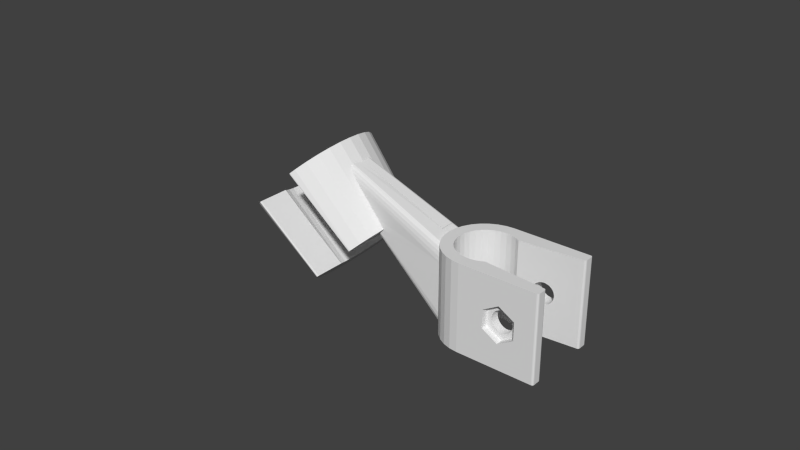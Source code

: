 # Source: shower_holder_7.blend  (saved by Blender 2.79.0; exported with 4.5.12 LTS)
import bpy
from mathutils import Matrix  # noqa: F401  (used for matrix-valued properties, if any)

bpy.ops.wm.read_factory_settings(use_empty=True)
scene = bpy.context.scene
scene.name = 'Scene'

# ---- collections
col_collection_1 = bpy.data.collections.new('Collection 1'); scene.collection.children.link(col_collection_1)
col_collection_8 = bpy.data.collections.new('Collection 8'); scene.collection.children.link(col_collection_8)

# ---- world
world_world = bpy.data.worlds.new('World'); scene.world = world_world
world_world.color = (0.05088, 0.05088, 0.05088)
world_world.use_sun_shadow = False
world_world.sun_shadow_jitter_overblur = 0.0
world_world.cycles.sampling_method = 'NONE'
world_world.cycles.sample_map_resolution = 256

# ---- meshes
me_cylinder_003 = bpy.data.meshes.new('Cylinder.003')
me_cylinder_003.from_pydata([(-0.03, 0.01, 0.01246), (-0.03, 0.01748, 0.01246), (-0.02759, 0.01714, 0.01487), (-0.02862, 0.009808, 0.01384), (-0.04821, 0.01128, 0.03385), (-0.0498, 0.0115, 0.03226), (-0.03138, 0.009808, 0.01108), (-0.03241, 0.01714, 0.01005), (-0.0498, 0.0201, 0.03226), (-0.04703, 0.01971, 0.03503), (-0.02527, 0.01615, 0.01719), (-0.02729, 0.009239, 0.01517), (-0.05139, 0.01128, 0.03067), (-0.04669, 0.01062, 0.03537), (-0.03271, 0.009239, 0.009756), (-0.03473, 0.01615, 0.007733), (-0.05257, 0.01971, 0.02949), (-0.04436, 0.01857, 0.0377), (-0.02313, 0.01453, 0.01933), (-0.02607, 0.008315, 0.01639), (-0.05291, 0.01062, 0.02915), (-0.04528, 0.009562, 0.03678), (-0.03393, 0.008315, 0.008534), (-0.03687, 0.01453, 0.005596), (-0.05524, 0.01857, 0.02682), (-0.0419, 0.01671, 0.04016), (-0.02126, 0.01236, 0.0212), (-0.025, 0.007071, 0.01746), (-0.05432, 0.009562, 0.02774), (-0.04405, 0.008132, 0.03801), (-0.035, 0.007071, 0.007462), (-0.03874, 0.01236, 0.003723), (-0.0577, 0.01671, 0.02437), (-0.03975, 0.01421, 0.04231), (-0.01972, 0.00971, 0.02274), (-0.02412, 0.005556, 0.01834), (-0.05555, 0.008132, 0.02651), (-0.04304, 0.006389, 0.03902), (-0.03588, 0.005556, 0.006583), (-0.04028, 0.00971, 0.002186), (-0.05985, 0.01421, 0.02221), (-0.03798, 0.01117, 0.04408), (-0.01858, 0.006689, 0.02388), (-0.02347, 0.003827, 0.019), (-0.05656, 0.006389, 0.0255), (-0.04229, 0.004401, 0.03977), (-0.03653, 0.003827, 0.00593), (-0.04142, 0.006689, 0.001044), (-0.06162, 0.01117, 0.02044), (-0.03667, 0.007692, 0.04539), (-0.0182, 0.004906, 0.02426), (-0.01963, 0.004807, 0.02283), (-0.01988, 0.004753, 0.02258), (-0.02024, 0.004496, 0.02222), (-0.02036, 0.004421, 0.0221), (-0.02062, 0.003914, 0.02184), (-0.02064, 0.003861, 0.02182), (-0.02074, 0.003226, 0.02172), (-0.02074, 0.002658, 0.02172), (-0.02074, 0.002605, 0.02172), (-0.02306, 0.001951, 0.0194), (-0.05731, 0.004401, 0.02475), (-0.04182, 0.002244, 0.04024), (-0.03694, 0.001951, 0.005527), (-0.04212, 0.00341, 0.000341), (-0.06293, 0.007692, 0.01913), (-0.03586, 0.003921, 0.0462), (-0.03024, 0.003761, 0.03945), (-0.03022, 0.003789, 0.03941), (-0.03003, 0.003861, 0.03915), (-0.02935, 0.004177, 0.03816), (-0.02909, 0.004232, 0.03782), (-0.02812, 0.004444, 0.03654), (-0.0278, 0.004477, 0.03613), (-0.02664, 0.004563, 0.03469), (-0.0202, 0.004768, 0.02676), (-0.02072, 0.0001, 0.02174), (-0.01765, 0.0001, 0.02481), (-0.01764, 1.32e-09, 0.02482), (-0.02293, 7.55e-10, 0.01953), (-0.05777, 0.002244, 0.02429), (-0.04167, 3.983e-10, 0.04039), (-0.03707, 9.656e-09, 0.005391), (-0.04236, 1.688e-08, 0.0001035), (-0.06374, 0.003921, 0.01832), (-0.03559, 6.962e-10, 0.04647), (-0.03048, 0.0001, 0.0403), (-0.03098, 0.002783, 0.04049), (-0.03094, 0.00288, 0.04043), (-0.03083, 0.003306, 0.04023), (-0.03069, 0.0034, 0.04004), (-0.01788, -0.00341, 0.02458), (-0.02306, -0.001951, 0.0194), (-0.05793, 1.063e-08, 0.02413), (-0.04182, -0.002244, 0.04024), (-0.03694, -0.001951, 0.005527), (-0.04212, -0.00341, 0.000341), (-0.06401, 1.859e-08, 0.01805), (-0.03586, -0.003921, 0.0462), (-0.01858, -0.006689, 0.02388), (-0.02347, -0.003827, 0.019), (-0.05777, -0.002244, 0.02429), (-0.04229, -0.004401, 0.03977), (-0.03653, -0.003827, 0.00593), (-0.04142, -0.006689, 0.001044), (-0.06374, -0.003921, 0.01832), (-0.03667, -0.007692, 0.04539), (-0.02364, -0.004274, 0.01883), (-0.01972, -0.00971, 0.02274), (-0.02364, -0.006014, 0.01883), (-0.05731, -0.004401, 0.02475), (-0.03452, -0.006014, 0.02971), (-0.04304, -0.006389, 0.03902), (-0.03636, -0.006014, 0.006098), (-0.04028, -0.00971, 0.002186), (-0.03636, -0.004274, 0.006098), (-0.06293, -0.007692, 0.01913), (-0.03798, -0.01117, 0.04408), (-0.02126, -0.01236, 0.0212), (-0.02364, -0.009, 0.01883), (-0.05656, -0.006389, 0.0255), (-0.04724, -0.006014, 0.01698), (-0.04344, -0.007074, 0.03863), (-0.03636, -0.009, 0.006098), (-0.03874, -0.01236, 0.003723), (-0.06162, -0.01117, 0.02044), (-0.03975, -0.01421, 0.04231), (-0.02364, -0.01431, 0.01883), (-0.02313, -0.01453, 0.01933), (-0.02364, -0.01347, 0.01883), (-0.05616, -0.007074, 0.0259), (-0.04344, -0.009, 0.03863), (-0.03636, -0.01347, 0.006098), (-0.03687, -0.01453, 0.005596), (-0.05985, -0.01421, 0.02221), (-0.0419, -0.01671, 0.04016), (-0.04344, -0.01727, 0.03863), (-0.02326, -0.01463, 0.0192), (-0.02344, -0.01469, 0.019), (-0.02357, -0.01457, 0.01886), (-0.03636, -0.01431, 0.006098), (-0.05616, -0.009, 0.0259), (-0.04344, -0.01347, 0.03863), (-0.0364, -0.01457, 0.006036), (-0.03654, -0.01469, 0.005899), (-0.03674, -0.01463, 0.005724), (-0.0577, -0.01671, 0.02437), (-0.04306, -0.01759, 0.039), (-0.04337, -0.01753, 0.03866), (-0.04324, -0.01765, 0.0388), (-0.05616, -0.01727, 0.0259), (-0.05616, -0.01347, 0.0259), (-0.0562, -0.01753, 0.02584), (-0.05634, -0.01765, 0.0257), (-0.05654, -0.01759, 0.02552), (-0.01259, 0.0001, 0.0146), (-0.001132, 0.004739, 0.004581), (-0.001132, 0.0001, 0.004581), (-0.001132, 0.0001, 0.02808), (-0.01932, 0.0001, 0.03566), (-0.001132, 0.004872, 0.004619), (-0.001132, 0.005392, 0.005059), (-0.001132, 0.005497, 0.005163), (-0.001132, 0.005883, 0.006382), (-0.001132, 0.005933, 0.006527), (-0.001132, 0.006076, 0.008218), (-0.001132, 0.006076, 0.02216), (-0.001132, 0.006117, 0.02324), (-0.001132, 0.006114, 0.02339), (-0.001132, 0.006043, 0.02473), (-0.001132, 0.006019, 0.02486), (-0.001132, 0.00581, 0.02608), (-0.001132, 0.005768, 0.02618), (-0.001132, 0.005442, 0.02715), (-0.001132, 0.004975, 0.02784), (-0.001132, 0.004455, 0.02807), (-0.001132, 0.003709, 0.02808)], [], [(0, 1, 2, 3), (0, 3, 4, 5), (6, 7, 1, 0), (1, 8, 9, 2), (3, 2, 10, 11), (6, 0, 5, 12), (3, 11, 13, 4), (4, 9, 8, 5), (14, 15, 7, 6), (7, 16, 8, 1), (2, 9, 17, 10), (11, 10, 18, 19), (14, 6, 12, 20), (5, 8, 16, 12), (11, 19, 21, 13), (13, 17, 9, 4), (22, 23, 15, 14), (15, 24, 16, 7), (10, 17, 25, 18), (19, 18, 26, 27), (22, 14, 20, 28), (12, 16, 24, 20), (19, 27, 29, 21), (21, 25, 17, 13), (30, 31, 23, 22), (23, 32, 24, 15), (18, 25, 33, 26), (27, 26, 34, 35), (30, 22, 28, 36), (20, 24, 32, 28), (27, 35, 37, 29), (29, 33, 25, 21), (38, 39, 31, 30), (31, 40, 32, 23), (26, 33, 41, 34), (35, 34, 42, 43), (38, 30, 36, 44), (28, 32, 40, 36), (35, 43, 45, 37), (37, 41, 33, 29), (46, 47, 39, 38), (39, 48, 40, 31), (34, 41, 49, 42), (43, 42, 50, 51, 52, 53, 54, 55, 56, 57, 58, 59, 60), (46, 38, 44, 61), (36, 40, 48, 44), (43, 60, 62, 45), (45, 49, 41, 37), (63, 64, 47, 46), (47, 65, 48, 39), (42, 49, 66, 67, 68, 69, 70, 71, 72, 73, 74, 75, 50), (60, 59, 76, 77, 78, 79), (63, 46, 61, 80), (44, 48, 65, 61), (60, 79, 81, 62), (62, 66, 49, 45), (82, 83, 64, 63), (64, 84, 65, 47), (67, 66, 85, 78, 77, 86, 87, 88, 89, 90), (79, 78, 91, 92), (82, 63, 80, 93), (61, 65, 84, 80), (79, 92, 94, 81), (81, 85, 66, 62), (95, 96, 83, 82), (83, 97, 84, 64), (78, 85, 98, 91), (92, 91, 99, 100), (95, 82, 93, 101), (80, 84, 97, 93), (92, 100, 102, 94), (94, 98, 85, 81), (103, 104, 96, 95), (96, 105, 97, 83), (91, 98, 106, 99), (107, 100, 99, 108, 109), (103, 95, 101, 110), (93, 97, 105, 101), (111, 112, 102, 100, 107), (102, 106, 98, 94), (113, 114, 104, 103, 115), (104, 116, 105, 96), (99, 106, 117, 108), (107, 109, 119, 129, 127, 136, 142, 131, 122, 111), (109, 108, 118, 119), (115, 103, 110, 120, 121), (101, 105, 116, 110), (122, 112, 111), (112, 117, 106, 102), (123, 124, 114, 113), (114, 125, 116, 104), (108, 117, 126, 118), (119, 118, 128, 129), (110, 116, 125, 120), (121, 120, 130), (131, 126, 117, 112, 122), (132, 133, 124, 123), (124, 134, 125, 114), (118, 126, 135, 128), (129, 128, 137, 138, 139, 127), (130, 120, 125, 134, 141), (130, 141, 151, 150, 140, 132, 123, 113, 115, 121), (142, 135, 126, 131), (140, 143, 144, 145, 133, 132), (133, 146, 134, 124), (137, 128, 135, 147), (136, 127, 139, 148), (149, 138, 137, 147), (148, 139, 138, 149), (141, 134, 146, 151), (136, 148, 149, 147, 135, 142), (152, 143, 140, 150), (153, 144, 143, 152), (154, 145, 144, 153), (154, 146, 133, 145), (151, 146, 154, 153, 152, 150), (58, 155, 76, 59), (57, 156, 157, 155, 58), (157, 158, 159, 86, 77, 76, 155), (56, 160, 156, 57), (158, 157, 156, 160, 161, 162, 163, 164, 165, 166, 167, 168, 169, 170, 171, 172, 173, 174, 175, 176), (176, 159, 158), (86, 159, 176, 175, 87), (55, 161, 160, 56), (54, 162, 161, 55), (53, 163, 162, 54), (52, 164, 163, 53), (51, 165, 164, 52), (165, 51, 50, 75, 166), (74, 167, 166, 75), (73, 168, 167, 74), (72, 169, 168, 73), (71, 170, 169, 72), (70, 171, 170, 71), (69, 172, 171, 70), (68, 173, 172, 69), (89, 174, 173, 90), (87, 175, 174, 88), (173, 68, 67, 90), (88, 174, 89)])
me_cylinder_003.use_remesh_preserve_volume = False
me_cylinder_003.use_remesh_preserve_attributes = False
me_cylinder_003.use_mirror_vertex_groups = False
me_cylinder_003.update()
me_cube_002 = bpy.data.meshes.new('Cube.002')
me_cube_002.from_pydata([(-0.00646, -0.002656, 0.0267), (-0.003587, -0.002656, 0.02991), (-0.00646, 0.002344, 0.0267), (-0.003587, 0.002344, 0.02991), (0.004722, -0.002656, 0.0167), (0.007594, -0.002656, 0.01991), (0.004722, 0.002344, 0.0167), (0.007594, 0.002344, 0.01991)], [], [(0, 1, 3, 2), (2, 3, 7, 6), (6, 7, 5, 4), (4, 5, 1, 0), (2, 6, 4, 0), (7, 3, 1, 5)])
me_cube_002.use_remesh_preserve_volume = False
me_cube_002.use_remesh_preserve_attributes = False
me_cube_002.use_mirror_vertex_groups = False
me_cube_002.update()
me_cube_001 = bpy.data.meshes.new('Cube.001')
me_cube_001.from_pydata([(0.05092, 0.01249, 0.028), (0.05084, 0.01279, 0.028), (0.05062, 0.01301, 0.028), (0.05032, 0.01309, 0.028), (0.02553, 0.01309, 0.028), (0.02553, 0.00925, 0.028), (0.02733, 0.009072, 0.028), (0.02907, 0.008546, 0.028), (0.03047, 0.0078, 0.028), (0.05033, 0.009623, 0.028), (0.05063, 0.009731, 0.028), (0.05084, 0.00997, 0.028), (0.05092, 0.01028, 0.028), (0.05092, 0.01249, 0.0), (0.05092, 0.01028, 0.0), (0.05084, 0.01279, 0.0), (0.05062, 0.01301, 0.0), (0.05032, 0.01309, 0.0), (0.03826, 0.01309, 0.01733), (0.02298, 0.01284, 0.028), (0.02372, 0.009072, 0.028), (0.02553, 0.00925, 4.337e-19), (0.02733, 0.009072, 0.0), (0.02907, 0.008546, -3.469e-18), (0.03047, 0.0078, -6.179e-20), (0.04023, 0.008696, 0.01714), (0.05033, 0.009623, -1.804e-21), (0.05063, 0.009731, -9.023e-22), (0.05084, 0.00997, -2.418e-22), (0.02553, 0.01309, 0.0), (0.04232, 0.01309, 0.014), (0.03762, 0.01309, 0.01714), (0.03892, 0.01309, 0.0174), (0.02372, 0.009072, 0.0), (0.02298, 0.01284, 0.0), (0.02052, 0.01209, 0.028), (0.02199, 0.008546, 0.028), (0.03552, 0.008264, 0.014), (0.04081, 0.00875, 0.01683), (0.03959, 0.008637, 0.01733), (0.04226, 0.008882, 0.01466), (0.03826, 0.01309, 0.01067), (0.04232, 0.008888, 0.014), (0.04226, 0.008882, 0.01334), (0.04207, 0.008865, 0.0127), (0.04175, 0.008836, 0.01211), (0.04133, 0.008797, 0.0116), (0.04081, 0.00875, 0.01117), (0.04023, 0.008696, 0.01086), (0.03959, 0.008637, 0.01067), (0.03892, 0.008576, 0.0106), (0.03826, 0.008515, 0.01067), (0.03762, 0.008457, 0.01086), (0.03704, 0.008403, 0.01117), (0.03652, 0.008355, 0.0116), (0.0361, 0.008317, 0.01211), (0.03578, 0.008288, 0.0127), (0.03559, 0.00827, 0.01334), (0.04226, 0.01309, 0.01334), (0.04226, 0.01309, 0.01466), (0.03704, 0.01309, 0.01683), (0.03826, 0.008515, 0.01733), (0.03762, 0.008457, 0.01714), (0.03892, 0.008576, 0.0174), (0.03959, 0.01309, 0.01733), (0.02199, 0.008546, 0.0), (0.02052, 0.01209, 0.0), (0.03552, 0.01309, 0.014), (0.01826, 0.01088, 0.028), (0.02039, 0.007691, 0.028), (0.03559, 0.00827, 0.01466), (0.04133, 0.008797, 0.0164), (0.04023, 0.01309, 0.01714), (0.04081, 0.01309, 0.01683), (0.04207, 0.008865, 0.0153), (0.03892, 0.01309, 0.0106), (0.03762, 0.01309, 0.01086), (0.04207, 0.01309, 0.0127), (0.04175, 0.01309, 0.01211), (0.04133, 0.01309, 0.0116), (0.04081, 0.01309, 0.01117), (0.04023, 0.01309, 0.01086), (0.03959, 0.01309, 0.01067), (0.03704, 0.01309, 0.01117), (0.03652, 0.01309, 0.0116), (0.0361, 0.01309, 0.01211), (0.03578, 0.01309, 0.0127), (0.03559, 0.01309, 0.01334), (0.04207, 0.01309, 0.0153), (0.03652, 0.01309, 0.0164), (0.03704, 0.008403, 0.01683), (0.02039, 0.007691, 4.337e-19), (0.01826, 0.01088, 0.0), (0.03559, 0.01309, 0.01466), (0.01628, 0.009254, 0.028), (0.01899, 0.006541, 0.028), (0.03578, 0.008288, 0.0153), (0.04133, 0.01309, 0.0164), (0.04175, 0.008836, 0.01589), (0.04175, 0.01309, 0.01589), (0.0361, 0.01309, 0.01589), (0.03652, 0.008355, 0.0164), (0.01899, 0.006541, 0.0), (0.01628, 0.009254, 0.0), (0.03578, 0.01309, 0.0153), (0.01465, 0.00727, 0.028), (0.01784, 0.005139, 0.028), (0.0361, 0.008317, 0.01589), (0.01784, 0.005139, 0.0), (0.01465, 0.00727, 0.0), (0.01344, 0.005008, 0.028), (0.01698, 0.00354, 0.028), (0.01698, 0.00354, 0.0), (0.01344, 0.005008, 0.0), (0.01344, 0.005008, 0.001487), (0.01344, 0.005012, 0.001485), (0.01346, 0.005056, 0.001477), (0.0138, 0.005688, 0.001698), (0.01382, 0.005716, 0.001712), (0.01407, 0.006185, 0.002928), (0.01407, 0.006196, 0.002952), (0.01417, 0.006369, 0.004847), (0.01417, 0.006369, 0.02112), (0.01417, 0.006377, 0.02132), (0.01417, 0.006376, 0.02135), (0.01413, 0.006293, 0.02288), (0.01412, 0.006288, 0.02291), (0.01399, 0.006047, 0.02432), (0.01399, 0.006038, 0.02435), (0.01379, 0.005663, 0.02551), (0.01361, 0.005326, 0.02608), (0.01353, 0.005179, 0.02632), (0.01344, 0.005008, 0.02644), (0.01269, 0.002553, 0.028), (0.01646, 0.001805, 0.028), (0.01514, 0.004303, 4.158e-12), (0.01514, 0.005143, 0.0), (0.01646, 0.001805, 4.337e-19), (0.01269, 0.002553, 0.0), (0.01269, 0.002553, 0.002138), (0.01269, 0.002553, 0.02691), (0.01339, 0.004831, 0.02654), (0.01333, 0.004647, 0.02665), (0.01325, 0.004372, 0.02668), (0.01244, 1.264e-08, 0.028), (0.01628, 8.932e-09, 0.028), (0.01514, 0.002067, 1.523e-11), (0.01628, 8.932e-09, -4.337e-19), (0.01244, 1.264e-08, 0.0), (0.01244, 1.264e-08, 0.002358), (0.01244, 1.264e-08, 0.02702), (0.01269, -0.002553, 0.028), (0.01646, -0.001805, 0.028), (0.01514, 1.003e-08, 2.547e-11), (0.01646, -0.001805, 0.0), (0.01269, -0.002553, 0.0), (0.01269, -0.002553, 0.002138), (0.01269, -0.002553, 0.02691), (0.01344, -0.005008, 0.028), (0.01698, -0.00354, 0.028), (0.01514, -0.002067, 3.57e-11), (0.01698, -0.00354, 4.337e-19), (0.01344, -0.005008, 0.0), (0.01344, -0.005008, 0.001493), (0.01331, -0.004567, 0.001604), (0.01344, -0.005008, 0.02646), (0.01334, -0.004695, 0.02664), (0.01334, -0.004699, 0.02664), (0.01465, -0.00727, 0.028), (0.01784, -0.005139, 0.028), (0.01514, -0.004303, 4.677e-11), (0.01784, -0.005139, -4.337e-19), (0.01465, -0.00727, 0.0), (0.01354, -0.005202, 0.02633), (0.01355, -0.005222, 0.02631), (0.01355, -0.005225, 0.02631), (0.0138, -0.005685, 0.02552), (0.01381, -0.005699, 0.0255), (0.01401, -0.006068, 0.02434), (0.01401, -0.006077, 0.02432), (0.01414, -0.006315, 0.0229), (0.01414, -0.00632, 0.02288), (0.01418, -0.006402, 0.02135), (0.01418, -0.006402, 0.02132), (0.01418, -0.006389, 0.02112), (0.01418, -0.006389, 0.02103), (0.01418, -0.006389, 0.02097), (0.01418, -0.006389, 0.004843), (0.01409, -0.006218, 0.002947), (0.01408, -0.006206, 0.002923), (0.01383, -0.005742, 0.001706), (0.01382, -0.005714, 0.001693), (0.01381, -0.005711, 0.001692), (0.01348, -0.005088, 0.001469), (0.01346, -0.005044, 0.001477), (0.01628, -0.009254, 0.028), (0.01899, -0.006541, 0.028), (0.01514, -0.005143, 1.019e-10), (0.01899, -0.006541, 0.0), (0.01628, -0.009254, 0.0), (0.01826, -0.01088, 0.028), (0.02039, -0.007691, 0.028), (0.02039, -0.007691, 0.0), (0.01826, -0.01088, 0.0), (0.02052, -0.01209, 0.028), (0.02199, -0.008546, 0.028), (0.02199, -0.008546, 0.0), (0.02052, -0.01209, 0.0), (0.02298, -0.01284, 0.028), (0.02372, -0.009072, 0.028), (0.02372, -0.009072, 4.337e-19), (0.02298, -0.01284, 0.0), (0.02553, -0.01309, 0.028), (0.02553, -0.00925, 0.028), (0.02553, -0.00925, 0.0), (0.02553, -0.01309, 0.0), (0.03047, -0.0078, 0.028), (0.02907, -0.008546, 0.028), (0.02733, -0.009072, 0.028), (0.05032, -0.01309, 0.028), (0.05062, -0.01301, 0.028), (0.05084, -0.01279, 0.028), (0.05092, -0.01249, 0.028), (0.05092, -0.01028, 0.028), (0.05084, -0.00997, 0.028), (0.05063, -0.009731, 0.028), (0.05033, -0.009623, 0.028), (0.02733, -0.009072, 0.0), (0.03386, -0.01309, 0.01692), (0.04023, -0.008696, 0.01714), (0.03047, -0.0078, 3.786e-19), (0.02907, -0.008546, 0.0), (0.03892, -0.01309, 0.01985), (0.05062, -0.01301, 0.0), (0.05032, -0.01309, 0.0), (0.05084, -0.01279, 0.0), (0.05092, -0.01249, 0.0), (0.05092, -0.01028, 0.0), (0.05084, -0.00997, 3.505e-21), (0.05063, -0.009731, 7.552e-21), (0.05033, -0.009623, 1.106e-20), (0.03386, -0.01309, 0.01108), (0.03959, -0.008637, 0.01733), (0.04081, -0.00875, 0.01683), (0.03552, -0.008264, 0.014), (0.04399, -0.01309, 0.01692), (0.04399, -0.01309, 0.01108), (0.04232, -0.008888, 0.014), (0.04023, -0.008696, 0.01086), (0.03892, -0.01309, 0.00815), (0.03386, -0.011, 0.01108), (0.03386, -0.011, 0.01692), (0.03892, -0.011, 0.01985), (0.03892, -0.008576, 0.0174), (0.04023, -0.011, 0.01714), (0.03959, -0.011, 0.01733), (0.04081, -0.011, 0.01683), (0.04133, -0.008797, 0.0164), (0.03559, -0.00827, 0.01466), (0.03559, -0.00827, 0.01334), (0.04399, -0.011, 0.01692), (0.04226, -0.008882, 0.01334), (0.04226, -0.008882, 0.01466), (0.04081, -0.00875, 0.01117), (0.03959, -0.008637, 0.01067), (0.03892, -0.011, 0.00815), (0.03599, -0.011, 0.01231), (0.03578, -0.011, 0.0127), (0.03559, -0.011, 0.01334), (0.03552, -0.011, 0.014), (0.03559, -0.011, 0.01466), (0.03578, -0.011, 0.0153), (0.03599, -0.011, 0.01569), (0.0361, -0.011, 0.01589), (0.03652, -0.011, 0.0164), (0.03704, -0.011, 0.01683), (0.03762, -0.011, 0.01714), (0.03826, -0.011, 0.01733), (0.03892, -0.011, 0.0174), (0.03826, -0.008515, 0.01733), (0.04133, -0.011, 0.0164), (0.04175, -0.011, 0.01589), (0.04186, -0.011, 0.01569), (0.04175, -0.008836, 0.01589), (0.03578, -0.008288, 0.0153), (0.03578, -0.008288, 0.0127), (0.04399, -0.011, 0.01108), (0.04207, -0.008865, 0.0127), (0.04226, -0.011, 0.01334), (0.04232, -0.011, 0.014), (0.04207, -0.008865, 0.0153), (0.04226, -0.011, 0.01466), (0.04133, -0.008797, 0.0116), (0.04023, -0.011, 0.01086), (0.04081, -0.011, 0.01117), (0.03959, -0.011, 0.01067), (0.03892, -0.008576, 0.0106), (0.03892, -0.011, 0.0106), (0.03826, -0.011, 0.01067), (0.03762, -0.011, 0.01086), (0.03704, -0.011, 0.01117), (0.03652, -0.011, 0.0116), (0.0361, -0.011, 0.01211), (0.0361, -0.008317, 0.01211), (0.0361, -0.008317, 0.01589), (0.03652, -0.008355, 0.0164), (0.03704, -0.008403, 0.01683), (0.03762, -0.008457, 0.01714), (0.04207, -0.011, 0.0153), (0.04207, -0.011, 0.0127), (0.04186, -0.011, 0.01231), (0.04175, -0.011, 0.01211), (0.04133, -0.011, 0.0116), (0.04175, -0.008836, 0.01211), (0.03826, -0.008515, 0.01067), (0.03762, -0.008457, 0.01086), (0.03704, -0.008403, 0.01117), (0.03652, -0.008355, 0.0116), (-0.0009228, -0.0001, 0.01404), (-0.009513, -0.003678, 0.02163), (-0.009522, -0.002618, 0.02163), (-0.009543, -0.0001, 0.02161), (0.0101, -0.0001, 0.004406), (-0.006417, -0.0001137, 0.02481), (-0.0193, -0.0001195, 0.04043), (-0.009296, -0.0001, 0.03608), (0.0101, -0.0001, 0.028), (0.0101, 0.004754, 0.004406), (-0.00941, -0.004321, 0.02174), (-0.009387, -0.004372, 0.02176), (-0.009122, -0.004896, 0.02203), (-0.009009, -0.004968, 0.02214), (-0.008646, -0.005242, 0.0225), (-0.008401, -0.005291, 0.02275), (-0.007069, -0.005388, 0.02414), (-0.006649, -0.003437, 0.02458), (0.0101, 0.003748, 0.028), (0.0101, 0.004466, 0.02799), (0.0101, 0.004986, 0.02775), (0.0101, 0.005454, 0.02706), (0.0101, 0.005781, 0.02609), (0.0101, 0.005822, 0.02599), (0.0101, 0.006031, 0.02477), (0.0101, 0.006055, 0.02464), (0.0101, 0.006126, 0.0233), (0.0101, 0.006129, 0.02315), (0.0101, 0.00609, 0.02211), (0.0101, 0.00609, 0.00806), (0.0101, 0.005945, 0.006356), (0.0101, 0.005897, 0.006216), (0.0101, 0.005508, 0.004987), (0.0101, 0.005407, 0.004887), (0.0101, 0.004882, 0.004443), (-0.01998, -0.003824, 0.04069), (-0.01999, -0.003796, 0.04069), (-0.02002, -0.003715, 0.04074), (-0.01973, -0.002219, 0.04062), (-0.009292, -0.005306, 0.02698), (-0.01601, -0.005375, 0.03512), (-0.01722, -0.005327, 0.03661), (-0.01751, -0.005304, 0.03697), (-0.01851, -0.005122, 0.03828), (-0.01875, -0.005079, 0.03859), (-0.01946, -0.004781, 0.03959), (-0.01963, -0.004721, 0.03983), (-0.01996, -0.004337, 0.04042), (-0.02005, -0.004265, 0.04056)], [], [(0, 1, 2, 3, 4, 5, 6, 7, 8, 9, 10, 11, 12), (13, 0, 12, 14), (0, 13, 15, 1), (1, 15, 16, 2), (2, 16, 17, 3), (4, 3, 30, 59, 88, 99, 97, 73, 72, 64, 32, 18, 31, 60, 89, 100, 104, 93, 67, 29), (5, 4, 19, 20), (21, 22, 6, 5), (22, 23, 7, 6), (8, 7, 23, 24), (9, 8, 24, 37, 70, 96, 107, 101, 90, 62, 61, 63, 39, 25, 38, 71, 98, 74, 40, 26), (9, 26, 27, 10), (10, 27, 28, 11), (11, 28, 14, 12), (17, 16, 15, 13, 14, 28, 27, 26, 24, 23, 22, 21, 29), (17, 29, 67, 87, 86, 85, 84, 83, 76, 41, 75, 82, 81, 80, 79, 78, 77, 58, 30, 3), (33, 21, 5, 20), (34, 19, 4, 29), (20, 19, 35, 36), (24, 26, 40, 42, 43, 44, 45, 46, 47, 48, 49, 50, 51, 52, 53, 54, 55, 56, 57, 37), (33, 34, 29, 21), (61, 62, 31, 18), (63, 61, 18, 32), (65, 33, 20, 36), (66, 35, 19, 34), (36, 35, 68, 69), (38, 25, 72, 73), (25, 39, 64, 72), (42, 40, 59, 30), (43, 42, 30, 58), (44, 43, 58, 77), (45, 44, 77, 78), (46, 45, 78, 79), (47, 46, 79, 80), (48, 47, 80, 81), (49, 48, 81, 82), (50, 49, 82, 75), (51, 50, 75, 41), (52, 51, 41, 76), (53, 52, 76, 83), (54, 53, 83, 84), (55, 54, 84, 85), (56, 55, 85, 86), (57, 56, 86, 87), (37, 57, 87, 67), (65, 66, 34, 33), (62, 90, 60, 31), (39, 63, 32, 64), (91, 65, 36, 69), (92, 68, 35, 66), (69, 68, 94, 95), (70, 37, 67, 93), (71, 38, 73, 97), (40, 74, 88, 59), (91, 92, 66, 65), (90, 101, 89, 60), (102, 91, 69, 95), (103, 94, 68, 92), (95, 94, 105, 106), (96, 70, 93, 104), (98, 71, 97, 99), (74, 98, 99, 88), (102, 103, 92, 91), (101, 107, 100, 89), (108, 102, 95, 106), (109, 105, 94, 103), (106, 105, 110, 111), (107, 96, 104, 100), (108, 109, 103, 102), (112, 108, 106, 111), (113, 114, 115, 116, 117, 118, 119, 120, 121, 122, 123, 124, 125, 126, 127, 128, 129, 130, 131, 132, 110, 105, 109), (111, 110, 133, 134), (108, 112, 135, 136), (109, 108, 136, 135, 113), (137, 112, 111, 134), (138, 139, 114, 113), (140, 133, 110, 132, 141, 142, 143), (134, 133, 144, 145), (135, 112, 137, 146), (146, 138, 113, 135), (147, 137, 134, 145), (148, 149, 139, 138), (150, 144, 133, 140), (145, 144, 151, 152), (146, 137, 147, 153), (153, 148, 138, 146), (154, 147, 145, 152), (155, 156, 149, 148), (157, 151, 144, 150), (152, 151, 158, 159), (153, 147, 154, 160), (160, 155, 148, 153), (161, 154, 152, 159), (162, 163, 164, 156, 155), (165, 158, 151, 157, 166, 167), (159, 158, 168, 169), (160, 154, 161, 170), (170, 162, 155, 160), (171, 161, 159, 169), (172, 168, 158, 165, 173, 174, 175, 176, 177, 178, 179, 180, 181, 182, 183, 184, 185, 186, 187, 188, 189, 190, 191, 192, 193, 194, 163, 162), (169, 168, 195, 196), (162, 170, 197, 171, 172), (161, 171, 197, 170), (198, 171, 169, 196), (199, 195, 168, 172), (196, 195, 200, 201), (198, 199, 172, 171), (202, 198, 196, 201), (203, 200, 195, 199), (201, 200, 204, 205), (202, 203, 199, 198), (206, 202, 201, 205), (207, 204, 200, 203), (205, 204, 208, 209), (206, 207, 203, 202), (210, 206, 205, 209), (211, 208, 204, 207), (209, 208, 212, 213), (210, 211, 207, 206), (214, 210, 209, 213), (215, 212, 208, 211), (216, 217, 218, 213, 212, 219, 220, 221, 222, 223, 224, 225, 226), (214, 215, 211, 210), (227, 214, 213, 218), (212, 215, 234, 249, 241, 228, 232), (230, 231, 217, 216), (231, 227, 218, 217), (245, 246, 249, 234, 219, 212, 232), (233, 220, 219, 234), (235, 221, 220, 233), (236, 222, 221, 235), (223, 222, 236, 237), (238, 224, 223, 237), (239, 225, 224, 238), (240, 226, 225, 239), (240, 239, 238, 237, 236, 235, 233, 234, 215, 214, 227, 231, 230), (230, 216, 226, 247, 262, 290, 283, 257, 243, 229, 242, 253, 279, 307, 306, 305, 304, 284, 258, 244), (240, 230, 244, 259, 285, 303, 317, 316, 315, 314, 296, 264, 248, 263, 292, 313, 287, 261, 247, 226), (228, 241, 250, 251), (232, 228, 251, 252), (254, 255, 242, 229), (256, 254, 229, 243), (245, 232, 252, 260), (241, 249, 265, 250), (266, 267, 268, 269, 270, 271, 272, 251, 250), (272, 273, 274, 275, 276, 277, 278, 252, 251), (255, 278, 253, 242), (278, 255, 254, 256, 280, 281, 282, 260, 252), (280, 256, 243, 257), (270, 269, 244, 258), (269, 268, 259, 244), (246, 245, 260, 286), (249, 246, 286, 265), (288, 289, 247, 261), (289, 291, 262, 247), (293, 294, 263, 248), (295, 293, 248, 264), (297, 298, 299, 300, 301, 302, 266, 250, 265), (267, 266, 302, 303, 285), (268, 267, 285, 259), (271, 270, 258, 284), (273, 272, 271, 284, 304), (274, 273, 304, 305), (275, 274, 305, 306), (276, 275, 306, 307), (277, 276, 307, 279), (278, 277, 279, 253), (281, 280, 257, 283), (308, 282, 281, 283, 290), (282, 308, 291, 289, 288, 309, 310, 286, 260), (310, 311, 312, 294, 293, 295, 297, 265, 286), (309, 288, 261, 287), (291, 308, 290, 262), (294, 312, 292, 263), (297, 295, 264, 296), (298, 297, 296, 314), (299, 298, 314, 315), (300, 299, 315, 316), (301, 300, 316, 317), (302, 301, 317, 303), (311, 310, 309, 287, 313), (312, 311, 313, 292), (318, 164, 163, 194, 319, 320, 321), (322, 318, 321, 323, 324, 325, 326), (327, 115, 114, 139, 149, 156, 164, 318, 322), (193, 328, 319, 194), (320, 319, 328, 329, 330, 331, 332, 333, 334, 335), (323, 321, 320, 335), (326, 336, 337, 338, 339, 340, 341, 342, 343, 344, 345, 346, 347, 348, 349, 350, 351, 352, 327, 322), (353, 354, 355, 356, 324, 323, 335), (356, 325, 324), (326, 325, 356, 355, 166, 157, 150, 140, 143, 336), (115, 327, 352, 116), (192, 328, 193), (191, 329, 328, 192), (190, 330, 329, 191), (189, 331, 330, 190), (188, 332, 331, 189), (187, 333, 332, 188), (185, 334, 333, 186), (335, 334, 357, 358, 359, 360, 361, 362, 363, 364, 365, 366, 353), (142, 337, 336, 143), (141, 338, 337, 142), (130, 339, 338, 131), (128, 340, 339, 129), (127, 341, 340, 128), (126, 342, 341, 127), (125, 343, 342, 126), (124, 344, 343, 125), (123, 345, 344, 124), (122, 346, 345, 123), (121, 347, 346, 122), (120, 348, 347, 121), (119, 349, 348, 120), (118, 350, 349, 119), (117, 351, 350, 118), (116, 352, 351, 117), (173, 354, 353, 366, 174), (166, 355, 354, 167), (186, 333, 187), (184, 357, 334, 185), (183, 358, 357, 184), (182, 359, 358, 183), (181, 360, 359, 182), (180, 361, 360, 181), (179, 362, 361, 180), (178, 363, 362, 179), (177, 364, 363, 178), (176, 365, 364, 177), (174, 366, 365, 175), (338, 141, 132, 131), (129, 339, 130), (354, 173, 165, 167), (175, 365, 176)])
me_cube_001.use_remesh_preserve_volume = False
me_cube_001.use_remesh_preserve_attributes = False
me_cube_001.use_mirror_vertex_groups = False
me_cube_001.update()

# ---- objects
ob_shower_holder = bpy.data.objects.new('shower_holder', me_cylinder_003)
ob_cube = bpy.data.objects.new('Cube', me_cube_002)
ob_pipe_holder = bpy.data.objects.new('pipe_holder', me_cube_001)

# ---- transforms, parenting, visibility, modifiers, constraints
ob_shower_holder.location = (0.01103, 0.0, 0.0)
ob_shower_holder.lock_scale = (False, False, True)
ob_shower_holder.hide_viewport = True
ob_shower_holder.lineart.crease_threshold = 0.0
ob_cube.location = (0.0, 0.0, 0.0)
ob_cube.lineart.crease_threshold = 0.0
ob_pipe_holder.location = (0.0, 0.0, 0.0)
ob_pipe_holder.lineart.crease_threshold = 0.0

# ---- collection membership
col_collection_1.objects.link(ob_shower_holder)
col_collection_8.objects.link(ob_cube)
col_collection_8.objects.link(ob_pipe_holder)

# ---- scene / render settings (as saved in the file)
scene.frame_start = 1; scene.frame_end = 250; scene.frame_set(1)
scene.render.engine = 'BLENDER_EEVEE_NEXT'
scene.render.image_settings.compression = 90
scene.render.resolution_percentage = 50
scene.render.dither_intensity = 0.0
scene.cycles.use_denoising = False
scene.cycles.samples = 10
scene.cycles.sampling_pattern = 'TABULATED_SOBOL'
scene.cycles.light_sampling_threshold = 0.0
scene.cycles.use_adaptive_sampling = False
scene.cycles.use_light_tree = False
scene.cycles.blur_glossy = 0.0
scene.cycles.volume_bounces = 1
scene.cycles.pixel_filter_type = 'GAUSSIAN'
scene.cycles.sample_clamp_indirect = 0.0
scene.view_settings.view_transform = 'Standard'
bpy.context.view_layer.update()

# ---- added for rendering (the .blend has no active camera and no usable light): camera, sun
cam_auto = bpy.data.cameras.new('AutoCamera')
cam_auto.lens = 50.0
cam_auto.sensor_width = 36.0
cam_auto.clip_end = 1000.0
ob_auto_camera = bpy.data.objects.new('AutoCamera', cam_auto)
scene.collection.objects.link(ob_auto_camera)
ob_auto_camera.location = (0.178501, -0.220827, 0.171273)
ob_auto_camera.rotation_euler = (1.09748, -7.21219e-08, 0.694738)
scene.camera = ob_auto_camera
light_auto_sun = bpy.data.lights.new('AutoSun', 'SUN')
light_auto_sun.energy = 3.0
light_auto_sun.angle = 0.0523599
ob_auto_sun = bpy.data.objects.new('AutoSun', light_auto_sun)
scene.collection.objects.link(ob_auto_sun)
ob_auto_sun.rotation_euler = (0.872665, 0.174533, 0.523599)
bpy.context.view_layer.update()

